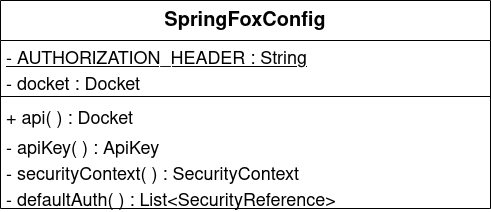

The diagram above was exported from draw.io. Its source (the exported page's mxGraphModel, read from the mxfile embedded in the PNG):
<mxGraphModel dx="868" dy="488" grid="1" gridSize="10" guides="1" tooltips="1" connect="1" arrows="1" fold="1" page="1" pageScale="1" pageWidth="1920" pageHeight="1200" math="0" shadow="0">
  <root>
    <mxCell id="0" />
    <mxCell id="1" parent="0" />
    <mxCell id="BYMY77D5mv7tBEt6Y6_D-1" value="SpringFoxConfig" style="swimlane;fontStyle=1;align=center;verticalAlign=top;childLayout=stackLayout;horizontal=1;startSize=40;horizontalStack=0;resizeParent=1;resizeParentMax=0;resizeLast=0;collapsible=1;marginBottom=0;fontSize=20;fontFamily=Helvetica;" parent="1" vertex="1">
      <mxGeometry x="100" y="70" width="490" height="208" as="geometry" />
    </mxCell>
    <mxCell id="BYMY77D5mv7tBEt6Y6_D-2" value="- AUTHORIZATION_HEADER : String" style="text;strokeColor=none;fillColor=none;align=left;verticalAlign=top;spacingLeft=4;spacingRight=4;overflow=hidden;rotatable=0;points=[[0,0.5],[1,0.5]];portConstraint=eastwest;fontStyle=4;fontFamily=Helvetica;fontSize=18;" parent="BYMY77D5mv7tBEt6Y6_D-1" vertex="1">
      <mxGeometry y="40" width="490" height="26" as="geometry" />
    </mxCell>
    <mxCell id="6_Y5QVSLptpEAPTdsHUh-7" value="- docket : Docket" style="text;strokeColor=none;fillColor=none;align=left;verticalAlign=top;spacingLeft=4;spacingRight=4;overflow=hidden;rotatable=0;points=[[0,0.5],[1,0.5]];portConstraint=eastwest;fontStyle=0;fontFamily=Helvetica;fontSize=18;" parent="BYMY77D5mv7tBEt6Y6_D-1" vertex="1">
      <mxGeometry y="66" width="490" height="26" as="geometry" />
    </mxCell>
    <mxCell id="BYMY77D5mv7tBEt6Y6_D-3" value="" style="line;strokeWidth=1;fillColor=none;align=left;verticalAlign=middle;spacingTop=-1;spacingLeft=3;spacingRight=3;rotatable=0;labelPosition=right;points=[];portConstraint=eastwest;fontFamily=Helvetica;" parent="BYMY77D5mv7tBEt6Y6_D-1" vertex="1">
      <mxGeometry y="92" width="490" height="8" as="geometry" />
    </mxCell>
    <mxCell id="BYMY77D5mv7tBEt6Y6_D-4" value="+ api( ) : Docket" style="text;strokeColor=none;fillColor=none;align=left;verticalAlign=top;spacingLeft=4;spacingRight=4;overflow=hidden;rotatable=0;points=[[0,0.5],[1,0.5]];portConstraint=eastwest;fontSize=18;fontFamily=Helvetica;" parent="BYMY77D5mv7tBEt6Y6_D-1" vertex="1">
      <mxGeometry y="100" width="490" height="30" as="geometry" />
    </mxCell>
    <mxCell id="6_Y5QVSLptpEAPTdsHUh-1" value="- apiKey( ) : ApiKey&#10;&#10;" style="text;strokeColor=none;fillColor=none;align=left;verticalAlign=top;spacingLeft=4;spacingRight=4;overflow=hidden;rotatable=0;points=[[0,0.5],[1,0.5]];portConstraint=eastwest;fontSize=18;fontFamily=Helvetica;" parent="BYMY77D5mv7tBEt6Y6_D-1" vertex="1">
      <mxGeometry y="130" width="490" height="26" as="geometry" />
    </mxCell>
    <mxCell id="6_Y5QVSLptpEAPTdsHUh-2" value="- securityContext( ) : SecurityContext&#10;" style="text;strokeColor=none;fillColor=none;align=left;verticalAlign=top;spacingLeft=4;spacingRight=4;overflow=hidden;rotatable=0;points=[[0,0.5],[1,0.5]];portConstraint=eastwest;fontSize=18;fontFamily=Helvetica;" parent="BYMY77D5mv7tBEt6Y6_D-1" vertex="1">
      <mxGeometry y="156" width="490" height="26" as="geometry" />
    </mxCell>
    <mxCell id="6_Y5QVSLptpEAPTdsHUh-4" value="- defaultAuth( ) : List&lt;SecurityReference&gt;" style="text;strokeColor=none;fillColor=none;align=left;verticalAlign=top;spacingLeft=4;spacingRight=4;overflow=hidden;rotatable=0;points=[[0,0.5],[1,0.5]];portConstraint=eastwest;fontSize=18;fontFamily=Helvetica;" parent="BYMY77D5mv7tBEt6Y6_D-1" vertex="1">
      <mxGeometry y="182" width="490" height="26" as="geometry" />
    </mxCell>
  </root>
</mxGraphModel>